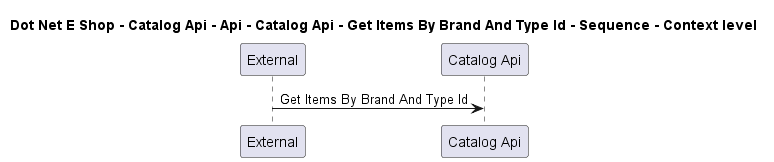

The diagram above was rendered by PlantUML. Its source (embedded in the PNG):
@startuml

title Dot Net E Shop - Catalog Api - Api - Catalog Api - Get Items By Brand And Type Id - Sequence - Context level

participant "External" as C4InterFlow.SoftwareSystems.ExternalSystem
participant "Catalog Api" as DotNetEShop.SoftwareSystems.CatalogApi

C4InterFlow.SoftwareSystems.ExternalSystem -> DotNetEShop.SoftwareSystems.CatalogApi : Get Items By Brand And Type Id


@enduml